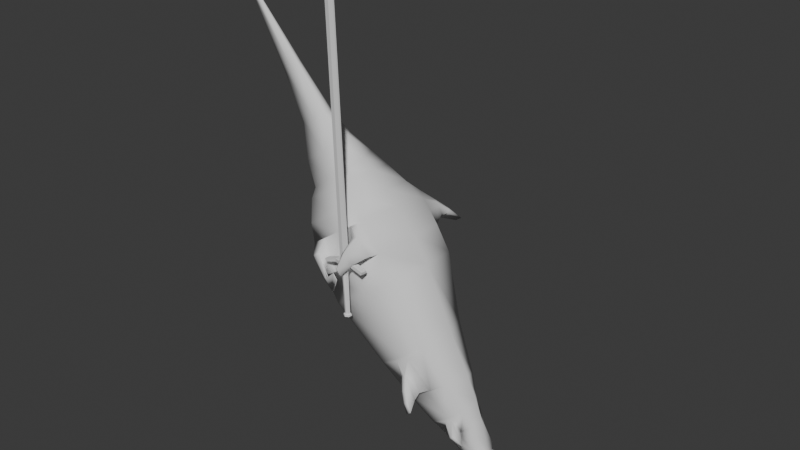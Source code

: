 # Source: swordFish.blend  (saved by Blender 4.4.32; exported with 4.5.12 LTS)
import bpy
from mathutils import Matrix  # noqa: F401  (used for matrix-valued properties, if any)

bpy.ops.wm.read_factory_settings(use_empty=True)
scene = bpy.context.scene
scene.name = 'Scene'

# ---- collections
col_collection = bpy.data.collections.new('Collection'); scene.collection.children.link(col_collection)

# ---- world
world_world = bpy.data.worlds.new('World'); scene.world = world_world
world_world.use_nodes = True; world_world.node_tree.nodes.clear()
_N = world_world.node_tree.nodes; _L = world_world.node_tree.links
n0 = _N.new('ShaderNodeOutputWorld'); n0.name = 'World Output'; n0.location = (300, 300)
n1 = _N.new('ShaderNodeBackground'); n1.name = 'Background'; n1.location = (10, 300)
n1.inputs[0].default_value = (0.05088, 0.05088, 0.05088, 1.0)
_L.new(n1.outputs[0], n0.inputs[0])
n0.is_active_output = True
world_world.color = (0.05088, 0.05088, 0.05088)
world_world.sun_shadow_jitter_overblur = 0.0

# ---- meshes
me_plane = bpy.data.meshes.new('Plane')
me_plane.from_pydata([(0.1339, -0.2736, 0.267), (0.1428, 0.4027, 0.2542), (0.3792, -0.2131, -0.2471), (0.3285, 0.3125, -0.2457), (0.5386, -0.1481, -0.5378), (0.5336, 0.2237, -0.6016), (0.2791, -0.2818, -0.4748), (0.3783, -0.2406, -0.6165), (0.3337, -0.3505, -0.5528), (0.392, -0.3139, -0.636), (0.383, -0.3871, -0.6233), (0.4271, -0.4045, -0.6863), (0.6694, -0.07765, -0.7748), (0.5988, 0.1852, -0.7449), (0.7174, -0.04195, -0.8898), (0.6777, 0.1514, -0.9042), (0.626, -0.1317, -0.9762), (0.6869, -0.08955, -1.063), (0.5876, 0.269, -0.9338), (0.67, 0.225, -1.052), (0.8011, -0.00899, -1.084), (0.8048, 0.1362, -1.089), (0.8045, -0.01814, -1.155), (0.8066, 0.1362, -1.158), (0.9436, -0.2974, -1.414), (0.9599, 0.4155, -1.438), (1.134, -0.5208, -1.687), (1.124, 0.6535, -1.672), (0.9807, 0.1002, -1.467), (1.023, -0.2162, -1.528), (1.04, 0.3691, -1.552), (-2.385e-05, -0.2608, 0.4582), (0.009953, 0.4182, 0.444), (-0.1804, -0.2415, 0.6605), (-0.1568, 0.4072, 0.6267), (-0.2914, -0.2113, 0.7616), (-0.2746, 0.3853, 0.7376), (-0.413, -0.1207, 0.8843), (-0.4231, 0.3378, 0.8537), (-0.1092, 0.5702, 0.3326), (-0.1812, 0.5748, 0.4353), (-0.2421, 0.5748, 0.5223), (-0.2846, 0.5766, 0.5831), (-0.1976, 0.7515, 0.3411), (-0.2349, 0.7515, 0.3943), (-0.2569, 0.7515, 0.4258), (-0.269, 0.7515, 0.4431), (-0.221, 0.8544, 0.2946), (-0.2299, 0.8768, 0.3072), (-0.2351, 0.8901, 0.3147), (-0.2379, 0.8973, 0.3187), (-0.1854, 1.001, 0.2066), (-0.4788, -0.06982, 0.9152), (-0.5396, 0.2816, 0.9571), (-0.6067, -0.01366, 1.098), (-0.6705, 0.1903, 1.101), (-0.8261, 0.04737, 1.268), (-0.8153, 0.1534, 1.252), (-1.109, 0.07499, 1.606), (-1.104, 0.1197, 1.599), (-1.522, 0.08324, 2.098), (-1.522, 0.0901, 2.097), (0.5329, 0.2224, -0.8132), (0.6315, 0.1873, -0.954), (-1.541, 0.08667, 2.084), (-1.522, 0.08667, 2.098), (0.6412, -0.04968, -0.9679), (0.5728, -0.08643, -0.8702), (-1.107, 0.09735, 1.603), (-0.8066, 0.1004, 1.27), (0.2547, -0.2251, -0.3616), (0.4209, -0.1642, -0.6144), (-0.5995, 0.1012, 1.118), (-0.4562, 0.1136, 0.9683), (-0.03611, -0.324, 0.4493), (-0.1491, -0.3233, 0.5796), (-0.365, 0.1163, 0.9011), (-0.2204, 0.08697, 0.7934), (-0.1522, -0.3788, 0.3601), (-0.2244, -0.3912, 0.4434), (-0.106, 0.08285, 0.6874), (0.06756, 0.07873, 0.4949), (-0.23, -0.4293, 0.2615), (-0.2705, -0.4262, 0.3048), (-0.1067, -0.2608, 0.3835), (-0.2871, -0.2415, 0.5858), (-0.08777, -0.324, 0.4131), (-0.2008, -0.3233, 0.5435), (-0.1721, -0.3788, 0.3462), (-0.2444, -0.3912, 0.4294), (-0.2363, -0.4267, 0.2569), (-0.2768, -0.4236, 0.3001), (0.6909, 0.06912, -0.7201), (0.6154, 0.05309, -0.5142), (0.9518, 0.05905, -1.426), (0.8196, 0.05905, -1.147), (0.8023, 0.06362, -1.087), (0.7443, 0.07003, -0.8643), (-0.4248, -0.2415, 0.4894), (-0.2704, -0.2608, 0.2689), (0.6095, -0.1317, -0.9877), (0.6704, -0.08955, -1.075), (-0.2803, 0.7515, 0.2832), (-0.2662, 0.8544, 0.263), (0.599, -0.04195, -0.9727), (-0.2131, 1.001, 0.1872), (-0.5088, -0.2113, 0.6094), (0.2009, 0.06454, 0.3044), (0.5292, -0.07765, -0.873), (-0.2831, 0.8973, 0.2871), (0.6594, 0.225, -1.059), (0.577, 0.269, -0.9412), (0.4919, 0.2159, -0.8197), (-0.1365, -0.2736, 0.07768), (0.1858, -0.2131, -0.3825), (-0.6064, -0.1207, 0.7489), (0.6513, 0.1579, -1.047), (-0.492, 0.3853, 0.5854), (-0.5907, 0.3532, 0.7264), (0.1684, 0.3431, -0.3578), (-0.1275, 0.4027, 0.06493), (-0.6426, -0.06982, 0.8005), (0.7214, 0.1362, -1.147), (-0.6776, 0.2971, 0.8505), (0.7177, -0.00899, -1.142), (0.4032, 0.2543, -0.693), (-0.7705, -0.01366, 0.9832), (-0.4227, 0.5766, 0.4864), (0.7545, 0.1362, -1.195), (-0.7843, 0.216, 1.003), (0.7524, -0.01814, -1.192), (0.2598, -0.2818, -0.4883), (-0.9224, 0.04737, 1.2), (-0.2473, 0.5702, 0.2359), (0.9362, 0.4155, -1.454), (0.359, -0.2406, -0.63), (0.3748, -0.1481, -0.6525), (-0.9116, 0.1534, 1.185), (0.9199, -0.2974, -1.431), (1.11, -0.5208, -1.703), (0.9993, -0.2162, -1.544), (0.3727, -0.3139, -0.6495), (-1.174, 0.07499, 1.56), (1.101, 0.6535, -1.689), (0.3144, -0.3505, -0.5662), (-1.17, 0.1197, 1.554), (-0.3518, 0.7515, 0.3852), (0.3638, -0.3871, -0.6367), (0.4079, -0.4045, -0.6997), (-1.541, 0.0901, 2.084), (-1.542, 0.08324, 2.085), (0.9569, 0.1002, -1.484), (1.016, 0.3691, -1.569), (0.4331, 0.065, -0.1909), (0.6009, 0.1873, -0.9754), (0.5023, 0.2224, -0.8346), (0.5422, -0.08643, -0.8916), (0.6106, -0.04968, -0.9893), (0.3721, -0.1642, -0.6486), (0.1986, -0.2251, -0.4009), (-0.4068, -0.2736, -0.1116), (-0.3979, 0.4027, -0.1244), (-0.00767, -0.2131, -0.518), (0.008364, 0.3125, -0.4698), (0.211, -0.1481, -0.7672), (0.2727, 0.2237, -0.7843), (0.2406, -0.2818, -0.5017), (0.3398, -0.2406, -0.6435), (0.2952, -0.3505, -0.5797), (0.3535, -0.3139, -0.663), (0.3445, -0.3871, -0.6502), (0.3886, -0.4045, -0.7132), (0.389, -0.07765, -0.9712), (0.385, 0.1852, -0.8946), (0.4807, -0.04195, -1.056), (0.5077, 0.1514, -1.023), (0.593, -0.1317, -0.9993), (0.6539, -0.08955, -1.086), (0.5664, 0.269, -0.9486), (0.6488, 0.225, -1.066), (0.6343, -0.00899, -1.201), (0.6379, 0.1362, -1.206), (0.7002, -0.01814, -1.228), (0.7023, 0.1362, -1.231), (0.8961, -0.2974, -1.448), (0.9124, 0.4155, -1.471), (1.087, -0.5208, -1.72), (1.077, 0.6535, -1.706), (0.9331, 0.1002, -1.5), (0.9755, -0.2162, -1.561), (0.9926, 0.3691, -1.585), (-0.5407, -0.2608, 0.07961), (-0.5307, 0.4182, 0.06536), (-0.6691, -0.2415, 0.3183), (-0.6455, 0.4072, 0.2846), (-0.7262, -0.2113, 0.4572), (-0.7094, 0.3853, 0.4332), (-0.7999, -0.1207, 0.6134), (-0.7677, 0.3378, 0.6124), (-0.3853, 0.5702, 0.1393), (-0.4573, 0.5748, 0.242), (-0.5182, 0.5748, 0.329), (-0.5607, 0.5766, 0.3897), (-0.3631, 0.7515, 0.2252), (-0.4004, 0.7515, 0.2785), (-0.4224, 0.7515, 0.31), (-0.4345, 0.7515, 0.3272), (-0.3114, 0.8544, 0.2313), (-0.3202, 0.8768, 0.2439), (-0.3254, 0.8901, 0.2514), (-0.3283, 0.8973, 0.2555), (-0.2408, 1.001, 0.1678), (-0.8064, -0.06982, 0.6858), (-0.825, 0.2816, 0.7573), (-0.9344, -0.01366, 0.8685), (-0.9153, 0.1903, 0.9295), (-1.019, 0.04737, 1.133), (-1.008, 0.1534, 1.117), (-1.24, 0.07499, 1.514), (-1.235, 0.1197, 1.508), (-1.561, 0.08324, 2.071), (-1.561, 0.0901, 2.07), (0.4718, 0.2224, -0.8561), (0.5703, 0.1873, -0.9968), (-1.561, 0.08667, 2.071), (0.58, -0.04968, -1.011), (0.5116, -0.08643, -0.913), (-1.238, 0.09735, 1.511), (-1.027, 0.1004, 1.115), (0.1426, -0.2251, -0.4402), (0.3233, -0.1642, -0.6827), (-0.9553, 0.1012, 0.8685), (-0.864, 0.1136, 0.6827), (-0.52, -0.324, 0.1105), (-0.6038, -0.3233, 0.2612), (-0.8321, 0.1163, 0.5741), (-0.7803, 0.08697, 0.4013), (-0.3593, -0.3868, 0.06322), (-0.4129, -0.3992, 0.1596), (-0.7199, 0.08285, 0.2576), (-0.5983, 0.07873, 0.02866), (-0.2544, -0.4471, 0.2265), (-0.2817, -0.4555, 0.2784), (-0.434, -0.2608, 0.1543), (-0.5624, -0.2415, 0.393), (-0.4683, -0.324, 0.1466), (-0.5522, -0.3233, 0.2974), (-0.3394, -0.3868, 0.07717), (-0.3929, -0.3992, 0.1735), (-0.2477, -0.4471, 0.2312), (-0.2749, -0.4555, 0.2832), (0.3302, 0.06912, -0.9726), (0.1626, 0.05309, -0.8313), (0.9043, 0.05905, -1.459), (0.6872, 0.05905, -1.24), (0.6368, 0.06362, -1.203), (0.4474, 0.07003, -1.072), (-0.4649, 0.06454, -0.1618), (-0.07893, 0.065, -0.5494), (-0.247, -0.354, -0.08826), (-0.2712, -0.3405, 0.2425), (-0.2484, -0.3708, -0.08782), (-0.2731, -0.3627, 0.2431), (-0.2264, -0.3484, -0.08698), (-0.2493, -0.3327, 0.2438), (-0.229, -0.3796, -0.08616), (-0.2528, -0.3739, 0.2449), (-0.2248, -0.3353, -0.09335), (-0.2537, -0.3463, -0.09504), (-0.2564, -0.3776, -0.09421), (-0.2297, -0.3932, -0.09182), (-0.2238, -0.3357, -0.1078), (-0.2527, -0.3468, -0.1095), (-0.2553, -0.3781, -0.1087), (-0.2286, -0.3937, -0.1063), (-0.3065, -0.3279, 0.3348), (-0.3096, -0.3644, 0.3357), (-0.2549, -0.3164, 0.3381), (-0.2606, -0.3841, 0.3398), (-0.2969, -0.3402, 0.3359), (-0.2981, -0.3538, 0.3362), (-0.2567, -0.3377, 0.3386), (-0.2588, -0.3628, 0.3393), (-0.4498, -0.2702, 2.498), (-0.4509, -0.2837, 2.498), (-0.4095, -0.2677, 2.501), (-0.4116, -0.2927, 2.501), (-0.439, -0.2771, 2.527), (-0.4162, -0.2777, 2.58), (-0.3363, -0.3106, 0.3445), (-0.3406, -0.3613, 0.3458), (-0.2541, -0.2956, 0.3498), (-0.2619, -0.3894, 0.3523), (-0.2954, -0.33, 0.348), (-0.297, -0.3488, 0.3485), (-0.2565, -0.3251, 0.3506), (-0.2595, -0.3599, 0.3515), (-0.26, -0.3903, 0.3248), (-0.3386, -0.3622, 0.3183), (-0.3344, -0.3115, 0.317), (-0.2521, -0.2965, 0.3223), (-0.2575, -0.3608, 0.324), (-0.295, -0.3497, 0.321), (-0.2935, -0.3309, 0.3205), (-0.2546, -0.326, 0.3231), (-0.4571, -0.3526, 0.3035), (-0.4529, -0.302, 0.3021), (-0.4446, -0.3543, 0.2789), (-0.4404, -0.3037, 0.2776), (-0.2069, -0.3573, -0.08532), (-0.2291, -0.3439, 0.2456), (-0.2083, -0.3741, -0.08488), (-0.2309, -0.3662, 0.2462), (-0.1981, -0.3509, -0.09096), (-0.2007, -0.3821, -0.09013), (-0.1971, -0.3513, -0.1055), (-0.1997, -0.3826, -0.1046), (-0.2059, -0.3361, 0.3422), (-0.209, -0.3726, 0.3431), (-0.2174, -0.3467, 0.3417), (-0.2186, -0.3603, 0.342), (-0.3703, -0.2767, 2.504), (-0.3714, -0.2902, 2.504), (-0.386, -0.2815, 2.53), (-0.1754, -0.3238, 0.3563), (-0.1796, -0.3744, 0.3576), (-0.219, -0.3363, 0.3536), (-0.2206, -0.355, 0.3541), (-0.1777, -0.3753, 0.3301), (-0.1735, -0.3247, 0.3288), (-0.2186, -0.3559, 0.3266), (-0.2171, -0.3372, 0.3261), (-0.05838, -0.3852, 0.3327), (-0.05414, -0.3346, 0.3314), (-0.06726, -0.3852, 0.3066), (-0.06302, -0.3345, 0.3052)], [], [(107, 153, 3, 1), (153, 93, 5, 3), (70, 6, 7, 71), (6, 8, 9, 7), (8, 10, 11, 9), (93, 92, 13, 5), (92, 97, 15, 13), (67, 16, 17, 66), (63, 19, 18, 62), (97, 96, 21, 15), (96, 95, 23, 21), (95, 94, 25, 23), (24, 29, 94), (107, 81, 31, 0), (81, 80, 33, 31), (80, 77, 35, 33), (77, 76, 37, 35), (34, 41, 42, 36), (32, 40, 41, 34), (1, 39, 40, 32), (41, 45, 46, 42), (40, 44, 45, 41), (39, 43, 44, 40), (45, 49, 50, 46), (44, 48, 49, 45), (43, 47, 48, 44), (49, 51, 50), (48, 51, 49), (47, 51, 48), (76, 73, 52, 37), (73, 72, 54, 52), (72, 69, 56, 54), (69, 68, 58, 56), (68, 65, 60, 58), (101, 17, 16, 100), (103, 47, 43, 102), (157, 66, 17, 101), (105, 51, 47, 103), (98, 33, 35, 106), (156, 67, 12, 108), (109, 50, 51, 105), (111, 18, 19, 110), (155, 62, 18, 111), (114, 2, 0, 113), (106, 35, 37, 115), (154, 63, 15, 116), (118, 38, 36, 117), (120, 1, 3, 119), (115, 37, 52, 121), (116, 15, 21, 122), (123, 53, 38, 118), (124, 20, 14, 104), (119, 3, 5, 125), (121, 52, 54, 126), (117, 36, 42, 127), (122, 21, 23, 128), (129, 55, 53, 123), (130, 22, 20, 124), (159, 70, 2, 114), (126, 54, 56, 132), (133, 39, 1, 120), (128, 23, 25, 134), (158, 71, 7, 135), (137, 57, 55, 129), (138, 24, 22, 130), (140, 29, 26, 139), (135, 7, 9, 141), (132, 56, 58, 142), (134, 25, 27, 143), (144, 8, 6, 131), (145, 59, 57, 137), (127, 42, 46, 146), (139, 26, 24, 138), (148, 11, 10, 147), (64, 65, 61, 149), (152, 30, 28, 151), (141, 9, 11, 148), (142, 58, 60, 150), (151, 28, 29, 140), (147, 10, 8, 144), (149, 61, 59, 145), (102, 43, 39, 133), (143, 27, 30, 152), (108, 12, 4, 136), (113, 0, 31, 99), (125, 5, 13, 112), (146, 46, 50, 109), (110, 19, 63, 154), (112, 13, 62, 155), (15, 63, 62, 13), (100, 16, 67, 156), (104, 14, 66, 157), (12, 67, 66, 14), (136, 4, 71, 158), (131, 6, 70, 159), (2, 70, 71, 4), (82, 83, 91, 90), (83, 79, 89, 91), (74, 78, 88, 86), (79, 75, 87, 89), (31, 74, 86, 84), (33, 31, 84, 85), (89, 88, 90, 91), (85, 84, 86, 87), (87, 86, 88, 89), (78, 82, 90, 88), (75, 33, 85, 87), (150, 60, 65, 64), (31, 33, 75, 74), (74, 75, 79, 78), (83, 82, 78, 79), (0, 2, 153, 107), (2, 4, 93, 153), (4, 12, 92, 93), (12, 14, 97, 92), (14, 20, 96, 97), (20, 22, 95, 96), (22, 24, 94, 95), (1, 32, 81, 107), (32, 34, 80, 81), (34, 36, 77, 80), (36, 38, 76, 77), (38, 53, 73, 76), (53, 55, 72, 73), (55, 57, 69, 72), (57, 59, 68, 69), (59, 61, 65, 68), (84, 85, 98, 99), (25, 30, 27), (25, 28, 30), (94, 28, 25), (29, 24, 26), (94, 29, 28), (257, 161, 163, 258), (258, 163, 165, 252), (229, 230, 167, 166), (166, 167, 169, 168), (168, 169, 171, 170), (252, 165, 173, 251), (251, 173, 175, 256), (226, 225, 177, 176), (223, 222, 178, 179), (256, 175, 181, 255), (255, 181, 183, 254), (254, 183, 185, 253), (184, 253, 189), (257, 160, 191, 240), (240, 191, 193, 239), (239, 193, 195, 236), (236, 195, 197, 235), (194, 196, 202, 201), (192, 194, 201, 200), (161, 192, 200, 199), (201, 202, 206, 205), (200, 201, 205, 204), (199, 200, 204, 203), (205, 206, 210, 209), (204, 205, 209, 208), (203, 204, 208, 207), (209, 210, 211), (208, 209, 211), (207, 208, 211), (235, 197, 212, 232), (232, 212, 214, 231), (231, 214, 216, 228), (228, 216, 218, 227), (227, 218, 220, 224), (101, 100, 176, 177), (103, 102, 203, 207), (157, 101, 177, 225), (105, 103, 207, 211), (98, 106, 195, 193), (156, 108, 172, 226), (109, 105, 211, 210), (111, 110, 179, 178), (155, 111, 178, 222), (114, 113, 160, 162), (106, 115, 197, 195), (154, 116, 175, 223), (118, 117, 196, 198), (120, 119, 163, 161), (115, 121, 212, 197), (116, 122, 181, 175), (123, 118, 198, 213), (124, 104, 174, 180), (119, 125, 165, 163), (121, 126, 214, 212), (117, 127, 202, 196), (122, 128, 183, 181), (129, 123, 213, 215), (130, 124, 180, 182), (159, 114, 162, 229), (126, 132, 216, 214), (133, 120, 161, 199), (128, 134, 185, 183), (158, 135, 167, 230), (137, 129, 215, 217), (138, 130, 182, 184), (140, 139, 186, 189), (135, 141, 169, 167), (132, 142, 218, 216), (134, 143, 187, 185), (144, 131, 166, 168), (145, 137, 217, 219), (127, 146, 206, 202), (139, 138, 184, 186), (148, 147, 170, 171), (64, 149, 221, 224), (152, 151, 188, 190), (141, 148, 171, 169), (142, 150, 220, 218), (151, 140, 189, 188), (147, 144, 168, 170), (149, 145, 219, 221), (102, 133, 199, 203), (143, 152, 190, 187), (108, 136, 164, 172), (113, 99, 191, 160), (125, 112, 173, 165), (146, 109, 210, 206), (110, 154, 223, 179), (112, 155, 222, 173), (175, 173, 222, 223), (100, 156, 226, 176), (104, 157, 225, 174), (172, 174, 225, 226), (136, 158, 230, 164), (131, 159, 229, 166), (162, 164, 230, 229), (241, 249, 250, 242), (242, 250, 248, 238), (233, 245, 247, 237), (238, 248, 246, 234), (191, 243, 245, 233), (193, 244, 243, 191), (248, 250, 249, 247), (244, 246, 245, 243), (246, 248, 247, 245), (237, 247, 249, 241), (234, 246, 244, 193), (150, 64, 224, 220), (191, 233, 234, 193), (233, 237, 238, 234), (242, 238, 237, 241), (160, 257, 258, 162), (162, 258, 252, 164), (164, 252, 251, 172), (172, 251, 256, 174), (174, 256, 255, 180), (180, 255, 254, 182), (182, 254, 253, 184), (161, 257, 240, 192), (192, 240, 239, 194), (194, 239, 236, 196), (196, 236, 235, 198), (198, 235, 232, 213), (213, 232, 231, 215), (215, 231, 228, 217), (217, 228, 227, 219), (219, 227, 224, 221), (243, 99, 98, 244), (185, 187, 190), (185, 190, 188), (253, 185, 188), (189, 186, 184), (253, 188, 189), (265, 266, 262, 261), (261, 262, 260, 259), (259, 263, 267, 268), (259, 260, 264, 263), (261, 259, 268, 269), (265, 261, 269, 270), (271, 274, 273, 272), (270, 269, 273, 274), (269, 268, 272, 273), (268, 267, 271, 272), (264, 260, 275, 277), (260, 262, 276, 275), (262, 266, 278, 276), (277, 275, 279, 281), (275, 276, 280, 279), (276, 278, 282, 280), (281, 279, 283, 285), (279, 280, 284, 283), (280, 282, 286, 284), (285, 283, 287, 288), (283, 284, 287), (284, 286, 288, 287), (291, 295, 293, 289), (289, 293, 294, 290), (290, 294, 296, 292), (300, 299, 303, 304), (299, 298, 302, 303), (298, 297, 301, 302), (293, 295, 304, 303), (296, 294, 302, 301), (299, 289, 306, 308), (294, 293, 303, 302), (291, 289, 299, 300), (290, 292, 297, 298), (306, 305, 307, 308), (289, 290, 305, 306), (290, 298, 307, 305), (298, 299, 308, 307), (265, 311, 312, 266), (311, 309, 310, 312), (309, 313, 267, 263), (309, 263, 264, 310), (311, 314, 313, 309), (265, 270, 314, 311), (271, 315, 316, 274), (270, 274, 316, 314), (314, 316, 315, 313), (313, 315, 271, 267), (264, 277, 317, 310), (310, 317, 318, 312), (312, 318, 278, 266), (277, 281, 319, 317), (317, 319, 320, 318), (318, 320, 282, 278), (281, 285, 321, 319), (319, 321, 322, 320), (320, 322, 286, 282), (285, 288, 323, 321), (321, 323, 322), (322, 323, 288, 286), (291, 324, 326, 295), (324, 325, 327, 326), (325, 292, 296, 327), (300, 304, 331, 329), (329, 331, 330, 328), (328, 330, 301, 297), (326, 331, 304, 295), (296, 301, 330, 327), (329, 335, 333, 324), (327, 330, 331, 326), (291, 300, 329, 324), (325, 328, 297, 292), (333, 335, 334, 332), (324, 333, 332, 325), (325, 332, 334, 328), (328, 334, 335, 329)])
me_plane.polygons.foreach_set('use_smooth', [1, 1, 1, 1, 1, 1, 1, 1, 1, 1, 1, 1, 1, 1, 1, 1, 1, 1, 1, 1, 1, 1, 1, 1, 1, 1, 1, 1, 1, 1, 1, 1, 1, 1, 1, 1, 1, 1, 1, 1, 1, 1, 1, 1, 1, 1, 1, 1, 1, 1, 1, 1, 1, 1, 1, 1, 1, 1, 1, 1, 1, 1, 1, 1, 1, 1, 1, 1, 1, 1, 1, 1, 1, 1, 1, 1, 1, 1, 1, 1, 1, 1, 1, 1, 1, 1, 1, 1, 1, 1, 1, 1, 1, 1, 1, 1, 1, 1, 1, 1, 1, 1, 1, 1, 1, 1, 1, 1, 1, 1, 1, 1, 1, 1, 1, 1, 1, 1, 1, 1, 1, 1, 1, 1, 1, 1, 1, 1, 1, 1, 1, 1, 1, 1, 1, 1, 1, 1, 1, 1, 1, 1, 1, 1, 1, 1, 1, 1, 1, 1, 1, 1, 1, 1, 1, 1, 1, 1, 1, 1, 1, 1, 1, 1, 1, 1, 1, 1, 1, 1, 1, 1, 1, 1, 1, 1, 1, 1, 1, 1, 1, 1, 1, 1, 1, 1, 1, 1, 1, 1, 1, 1, 1, 1, 1, 1, 1, 1, 1, 1, 1, 1, 1, 1, 1, 1, 1, 1, 1, 1, 1, 1, 1, 1, 1, 1, 1, 1, 1, 1, 1, 1, 1, 1, 1, 1, 1, 1, 1, 1, 1, 1, 1, 1, 1, 1, 1, 1, 1, 1, 1, 1, 1, 1, 1, 1, 1, 1, 1, 1, 1, 1, 1, 1, 1, 1, 1, 1, 1, 1, 1, 1, 1, 1, 1, 1, 0, 0, 0, 0, 0, 0, 0, 0, 0, 0, 0, 0, 0, 0, 0, 0, 0, 0, 0, 0, 0, 0, 0, 0, 0, 0, 0, 0, 0, 0, 0, 0, 0, 0, 0, 0, 0, 0, 0, 0, 0, 0, 0, 0, 0, 0, 0, 0, 0, 0, 0, 0, 0, 0, 0, 0, 0, 0, 0, 0, 0, 0, 0, 0, 0, 0, 0, 0, 0, 0, 0, 0, 0, 0, 0, 0])
_uv = me_plane.uv_layers.new(name='UVMap')
_uv.uv.foreach_set('vector', [0.5493, 0.4185, 0.6545, 0.4187, 0.6515, 0.5483, 0.5508, 0.5956, 0.6545, 0.4187, 0.7266, 0.4125, 0.7314, 0.5018, 0.6515, 0.5483, 0.6618, 0.2667, 0.6826, 0.237, 0.7164, 0.2586, 0.7208, 0.2986, 0.6826, 0.237, 0.7012, 0.2011, 0.721, 0.2203, 0.7164, 0.2586, 0.7012, 0.2011, 0.718, 0.1819, 0.733, 0.1728, 0.721, 0.2203, 0.7266, 0.4125, 0.7679, 0.4209, 0.7616, 0.4817, 0.7314, 0.5018, 0.7679, 0.4209, 0.797, 0.4213, 0.7959, 0.4639, 0.7616, 0.4817, 0.7787, 0.3394, 0.8016, 0.3157, 0.8224, 0.3377, 0.802, 0.3586, 0.7987, 0.4828, 0.8186, 0.5025, 0.7905, 0.5255, 0.7651, 0.5011, 0.797, 0.4213, 0.8391, 0.418, 0.8397, 0.456, 0.7959, 0.4639, 0.8391, 0.418, 0.8506, 0.4156, 0.8509, 0.456, 0.8397, 0.456, 0.8506, 0.4156, 0.91, 0.4156, 0.9128, 0.6023, 0.8509, 0.456, 0.9072, 0.2289, 0.9343, 0.2714, 0.91, 0.4156, 0.5493, 0.4185, 0.5039, 0.4259, 0.5022, 0.2481, 0.5477, 0.2414, 0.5039, 0.4259, 0.4537, 0.428, 0.4496, 0.2581, 0.5022, 0.2481, 0.4537, 0.428, 0.4239, 0.4302, 0.421, 0.274, 0.4496, 0.2581, 0.4239, 0.4302, 0.3905, 0.4455, 0.3878, 0.3214, 0.421, 0.274, 0.4577, 0.598, 0.464, 0.6868, 0.4496, 0.6878, 0.4268, 0.5864, 0.5056, 0.6037, 0.4848, 0.6868, 0.464, 0.6868, 0.4577, 0.598, 0.5508, 0.5956, 0.5093, 0.6844, 0.4848, 0.6868, 0.5056, 0.6037, 0.464, 0.6868, 0.4754, 0.7783, 0.4713, 0.7783, 0.4496, 0.6878, 0.4848, 0.6868, 0.4829, 0.7783, 0.4754, 0.7783, 0.464, 0.6868, 0.5093, 0.6844, 0.4956, 0.7783, 0.4829, 0.7783, 0.4848, 0.6868, 0.4754, 0.7783, 0.4929, 0.8531, 0.4919, 0.8569, 0.4713, 0.7783, 0.4829, 0.7783, 0.4947, 0.8461, 0.4929, 0.8531, 0.4754, 0.7783, 0.4956, 0.7783, 0.4977, 0.8344, 0.4947, 0.8461, 0.4829, 0.7783, 0.4929, 0.8531, 0.5091, 0.9203, 0.4919, 0.8569, 0.4947, 0.8461, 0.5091, 0.9203, 0.4929, 0.8531, 0.4977, 0.8344, 0.5091, 0.9203, 0.4947, 0.8461, 0.3905, 0.4455, 0.3695, 0.4442, 0.3755, 0.3481, 0.3878, 0.3214, 0.3695, 0.4442, 0.3296, 0.4376, 0.332, 0.3775, 0.3755, 0.3481, 0.3296, 0.4376, 0.2821, 0.4372, 0.2803, 0.4095, 0.332, 0.3775, 0.2821, 0.4372, 0.1953, 0.4356, 0.1945, 0.4239, 0.2803, 0.4095, 0.1953, 0.4356, 0.06961, 0.43, 0.06949, 0.4282, 0.1945, 0.4239, 0.8224, 0.3377, 0.8224, 0.3377, 0.8016, 0.3157, 0.8016, 0.3157, 0.4977, 0.8344, 0.4977, 0.8344, 0.4956, 0.7783, 0.4956, 0.7783, 0.802, 0.3586, 0.802, 0.3586, 0.8224, 0.3377, 0.8224, 0.3377, 0.5091, 0.9203, 0.5091, 0.9203, 0.4977, 0.8344, 0.4977, 0.8344, 0.4496, 0.2581, 0.4496, 0.2581, 0.421, 0.274, 0.421, 0.274, 0.7787, 0.3394, 0.7787, 0.3394, 0.7743, 0.344, 0.7743, 0.344, 0.4812, 0.8115, 0.495, 0.7985, 0.4965, 0.8314, 0.4884, 0.8389, 0.7905, 0.5255, 0.7905, 0.5255, 0.8186, 0.5025, 0.8186, 0.5025, 0.7651, 0.5011, 0.7651, 0.5011, 0.7905, 0.5255, 0.7905, 0.5255, 0.6574, 0.273, 0.6574, 0.273, 0.5477, 0.2414, 0.5477, 0.2414, 0.421, 0.274, 0.421, 0.274, 0.3878, 0.3214, 0.3878, 0.3214, 0.7987, 0.4828, 0.7987, 0.4828, 0.7959, 0.4639, 0.8158, 0.4673, 0.4459, 0.6041, 0.4667, 0.5818, 0.4805, 0.5847, 0.4549, 0.6064, 0.5508, 0.5956, 0.5508, 0.5956, 0.6515, 0.5483, 0.6515, 0.5644, 0.3878, 0.3214, 0.3878, 0.3214, 0.3755, 0.3481, 0.3755, 0.3481, 0.8158, 0.4673, 0.7959, 0.4639, 0.8397, 0.456, 0.8397, 0.456, 0.4355, 0.598, 0.4524, 0.5791, 0.4667, 0.5818, 0.4459, 0.6041, 0.8384, 0.3799, 0.8384, 0.3799, 0.798, 0.3627, 0.798, 0.3627, 0.6515, 0.5644, 0.6515, 0.5483, 0.7314, 0.5018, 0.7314, 0.5179, 0.3755, 0.3481, 0.3755, 0.3481, 0.332, 0.3775, 0.332, 0.3775, 0.4488, 0.6679, 0.51, 0.6175, 0.5048, 0.6783, 0.4606, 0.7221, 0.8397, 0.456, 0.8397, 0.456, 0.8509, 0.456, 0.8509, 0.456, 0.4219, 0.5899, 0.4356, 0.5746, 0.4524, 0.5791, 0.4355, 0.598, 0.8502, 0.3751, 0.8502, 0.3751, 0.8384, 0.3799, 0.8384, 0.3799, 0.6618, 0.2667, 0.6618, 0.2667, 0.6574, 0.273, 0.6574, 0.273, 0.332, 0.3775, 0.332, 0.3775, 0.2803, 0.4095, 0.2803, 0.4095, 0.5093, 0.6844, 0.5093, 0.6844, 0.5508, 0.5956, 0.5508, 0.5956, 0.8509, 0.456, 0.8509, 0.456, 0.9128, 0.6023, 0.9128, 0.6023, 0.7208, 0.2986, 0.7208, 0.2986, 0.7164, 0.2586, 0.7164, 0.2586, 0.4002, 0.5819, 0.4129, 0.5708, 0.4356, 0.5746, 0.4219, 0.5899, 0.9072, 0.2289, 0.9072, 0.2289, 0.8502, 0.3751, 0.8502, 0.3751, 0.9343, 0.2714, 0.9343, 0.2714, 0.9721, 0.1119, 0.9721, 0.1119, 0.7164, 0.2586, 0.7164, 0.2586, 0.721, 0.2203, 0.721, 0.2203, 0.2803, 0.4095, 0.2803, 0.4095, 0.1945, 0.4239, 0.1945, 0.4239, 0.9128, 0.6023, 0.9128, 0.6023, 0.9687, 0.7269, 0.9687, 0.7269, 0.7012, 0.2011, 0.7012, 0.2011, 0.6826, 0.237, 0.6826, 0.237, 0.3647, 0.5539, 0.3743, 0.5454, 0.4129, 0.5708, 0.4002, 0.5819, 0.4606, 0.7221, 0.5048, 0.6783, 0.4977, 0.7463, 0.4717, 0.7713, 0.9721, 0.1119, 0.9721, 0.1119, 0.9072, 0.2289, 0.9072, 0.2289, 0.733, 0.1728, 0.733, 0.1728, 0.718, 0.1819, 0.718, 0.1819, 0.06961, 0.43, 0.06961, 0.43, 0.06973, 0.4318, 0.06973, 0.4318, 0.9401, 0.578, 0.9401, 0.578, 0.9198, 0.4372, 0.9198, 0.4372, 0.721, 0.2203, 0.721, 0.2203, 0.733, 0.1728, 0.733, 0.1728, 0.1945, 0.4239, 0.1945, 0.4239, 0.06949, 0.4282, 0.06949, 0.4282, 0.9198, 0.4372, 0.9198, 0.4372, 0.9343, 0.2714, 0.9343, 0.2714, 0.718, 0.1819, 0.718, 0.1819, 0.7012, 0.2011, 0.7012, 0.2011, 0.3247, 0.5038, 0.3281, 0.5007, 0.3743, 0.5454, 0.3647, 0.5539, 0.4956, 0.7783, 0.4956, 0.7783, 0.5093, 0.6844, 0.5093, 0.6844, 0.9687, 0.7269, 0.9687, 0.7269, 0.9401, 0.578, 0.9401, 0.578, 0.7743, 0.344, 0.7743, 0.344, 0.7217, 0.307, 0.7217, 0.307, 0.5477, 0.2414, 0.5477, 0.2414, 0.5022, 0.2481, 0.5022, 0.2481, 0.7314, 0.5179, 0.7314, 0.5018, 0.7616, 0.4817, 0.7616, 0.4977, 0.4717, 0.7713, 0.4977, 0.7463, 0.495, 0.7985, 0.4812, 0.8115, 0.8186, 0.5025, 0.8186, 0.5025, 0.7987, 0.4828, 0.7987, 0.4828, 0.7616, 0.4977, 0.7616, 0.4817, 0.7651, 0.5011, 0.7651, 0.5011, 0.7959, 0.4639, 0.7987, 0.4828, 0.7651, 0.5011, 0.7616, 0.4817, 0.8016, 0.3157, 0.8016, 0.3157, 0.7787, 0.3394, 0.7787, 0.3394, 0.798, 0.3627, 0.798, 0.3627, 0.802, 0.3586, 0.802, 0.3586, 0.7743, 0.344, 0.7787, 0.3394, 0.802, 0.3586, 0.798, 0.3627, 0.7217, 0.307, 0.7217, 0.307, 0.7208, 0.2986, 0.7208, 0.2986, 0.6826, 0.237, 0.6826, 0.237, 0.6618, 0.2667, 0.6618, 0.2667, 0.6574, 0.273, 0.6618, 0.2667, 0.7208, 0.2986, 0.7217, 0.307, 0.528, 0.07804, 0.5187, 0.07441, 0.5187, 0.07441, 0.528, 0.07804, 0.5187, 0.07441, 0.4864, 0.1395, 0.4864, 0.1395, 0.5187, 0.07441, 0.4945, 0.2142, 0.5078, 0.146, 0.5078, 0.146, 0.4945, 0.2142, 0.4864, 0.1395, 0.461, 0.2146, 0.461, 0.2146, 0.4864, 0.1395, 0.5022, 0.2481, 0.4945, 0.2142, 0.4945, 0.2142, 0.5022, 0.2481, 0.4496, 0.2581, 0.5022, 0.2481, 0.5022, 0.2481, 0.4496, 0.2581, 0.4864, 0.1395, 0.5078, 0.146, 0.528, 0.07804, 0.5187, 0.07441, 0.4496, 0.2581, 0.5022, 0.2481, 0.4945, 0.2142, 0.461, 0.2146, 0.461, 0.2146, 0.4945, 0.2142, 0.5078, 0.146, 0.4864, 0.1395, 0.5078, 0.146, 0.528, 0.07804, 0.528, 0.07804, 0.5078, 0.146, 0.461, 0.2146, 0.4496, 0.2581, 0.4496, 0.2581, 0.461, 0.2146, 0.06949, 0.4282, 0.06949, 0.4282, 0.06961, 0.43, 0.06961, 0.43, 0.5022, 0.2481, 0.4496, 0.2581, 0.461, 0.2146, 0.4945, 0.2142, 0.4945, 0.2142, 0.461, 0.2146, 0.4864, 0.1395, 0.5078, 0.146, 0.5187, 0.07441, 0.528, 0.07804, 0.5078, 0.146, 0.4864, 0.1395, 0.5477, 0.2414, 0.6574, 0.273, 0.6545, 0.4187, 0.5493, 0.4185, 0.6574, 0.273, 0.7217, 0.307, 0.7266, 0.4125, 0.6545, 0.4187, 0.7217, 0.307, 0.7743, 0.344, 0.7679, 0.4209, 0.7266, 0.4125, 0.7743, 0.344, 0.798, 0.3627, 0.797, 0.4213, 0.7679, 0.4209, 0.798, 0.3627, 0.8384, 0.3799, 0.8391, 0.418, 0.797, 0.4213, 0.8384, 0.3799, 0.8502, 0.3751, 0.8506, 0.4156, 0.8391, 0.418, 0.8502, 0.3751, 0.9072, 0.2289, 0.91, 0.4156, 0.8506, 0.4156, 0.5508, 0.5956, 0.5056, 0.6037, 0.5039, 0.4259, 0.5493, 0.4185, 0.5056, 0.6037, 0.4577, 0.598, 0.4537, 0.428, 0.5039, 0.4259, 0.4577, 0.598, 0.4268, 0.5864, 0.4239, 0.4302, 0.4537, 0.428, 0.4268, 0.5864, 0.3916, 0.5616, 0.3905, 0.4455, 0.4239, 0.4302, 0.3916, 0.5616, 0.362, 0.5322, 0.3695, 0.4442, 0.3905, 0.4455, 0.362, 0.5322, 0.3244, 0.4843, 0.3296, 0.4376, 0.3695, 0.4442, 0.3244, 0.4843, 0.284, 0.465, 0.2821, 0.4372, 0.3296, 0.4376, 0.284, 0.465, 0.1961, 0.4473, 0.1953, 0.4356, 0.2821, 0.4372, 0.1961, 0.4473, 0.06973, 0.4318, 0.06961, 0.43, 0.1953, 0.4356, 0.5022, 0.2481, 0.4496, 0.2581, 0.4496, 0.2581, 0.5022, 0.2481, 0.9128, 0.6023, 0.9401, 0.578, 0.9687, 0.7269, 0.9128, 0.6023, 0.9198, 0.4372, 0.9401, 0.578, 0.91, 0.4156, 0.9198, 0.4372, 0.9128, 0.6023, 0.9343, 0.2714, 0.9072, 0.2289, 0.9721, 0.1119, 0.91, 0.4156, 0.9343, 0.2714, 0.9198, 0.4372, 0.5493, 0.4185, 0.5508, 0.5956, 0.6515, 0.5483, 0.6545, 0.4187, 0.6545, 0.4187, 0.6515, 0.5483, 0.7314, 0.5018, 0.7266, 0.4125, 0.6618, 0.2667, 0.7208, 0.2986, 0.7164, 0.2586, 0.6826, 0.237, 0.6826, 0.237, 0.7164, 0.2586, 0.721, 0.2203, 0.7012, 0.2011, 0.7012, 0.2011, 0.721, 0.2203, 0.733, 0.1728, 0.718, 0.1819, 0.7266, 0.4125, 0.7314, 0.5018, 0.7616, 0.4817, 0.7679, 0.4209, 0.7679, 0.4209, 0.7616, 0.4817, 0.7959, 0.4639, 0.797, 0.4213, 0.7787, 0.3394, 0.802, 0.3586, 0.8224, 0.3377, 0.8016, 0.3157, 0.7987, 0.4828, 0.7651, 0.5011, 0.7905, 0.5255, 0.8186, 0.5025, 0.797, 0.4213, 0.7959, 0.4639, 0.8397, 0.456, 0.8391, 0.418, 0.8391, 0.418, 0.8397, 0.456, 0.8509, 0.456, 0.8506, 0.4156, 0.8506, 0.4156, 0.8509, 0.456, 0.9128, 0.6023, 0.91, 0.4156, 0.9072, 0.2289, 0.91, 0.4156, 0.9343, 0.2714, 0.5493, 0.4185, 0.5477, 0.2414, 0.5022, 0.2481, 0.5039, 0.4259, 0.5039, 0.4259, 0.5022, 0.2481, 0.4496, 0.2581, 0.4537, 0.428, 0.4537, 0.428, 0.4496, 0.2581, 0.421, 0.274, 0.4239, 0.4302, 0.4239, 0.4302, 0.421, 0.274, 0.3878, 0.3214, 0.3905, 0.4455, 0.4577, 0.598, 0.4268, 0.5864, 0.4496, 0.6878, 0.464, 0.6868, 0.5056, 0.6037, 0.4577, 0.598, 0.464, 0.6868, 0.4848, 0.6868, 0.5508, 0.5956, 0.5056, 0.6037, 0.4848, 0.6868, 0.5093, 0.6844, 0.464, 0.6868, 0.4496, 0.6878, 0.4713, 0.7783, 0.4754, 0.7783, 0.4848, 0.6868, 0.464, 0.6868, 0.4754, 0.7783, 0.4829, 0.7783, 0.5093, 0.6844, 0.4848, 0.6868, 0.4829, 0.7783, 0.4956, 0.7783, 0.4754, 0.7783, 0.4713, 0.7783, 0.4919, 0.8569, 0.4929, 0.8531, 0.4829, 0.7783, 0.4754, 0.7783, 0.4929, 0.8531, 0.4947, 0.8461, 0.4956, 0.7783, 0.4829, 0.7783, 0.4947, 0.8461, 0.4977, 0.8344, 0.4929, 0.8531, 0.4919, 0.8569, 0.5091, 0.9203, 0.4947, 0.8461, 0.4929, 0.8531, 0.5091, 0.9203, 0.4977, 0.8344, 0.4947, 0.8461, 0.5091, 0.9203, 0.3905, 0.4455, 0.3878, 0.3214, 0.3755, 0.3481, 0.3695, 0.4442, 0.3695, 0.4442, 0.3755, 0.3481, 0.332, 0.3775, 0.3296, 0.4376, 0.3296, 0.4376, 0.332, 0.3775, 0.2803, 0.4095, 0.2821, 0.4372, 0.2821, 0.4372, 0.2803, 0.4095, 0.1945, 0.4239, 0.1953, 0.4356, 0.1953, 0.4356, 0.1945, 0.4239, 0.06949, 0.4282, 0.06961, 0.43, 0.8224, 0.3377, 0.8016, 0.3157, 0.8016, 0.3157, 0.8224, 0.3377, 0.4977, 0.8344, 0.4956, 0.7783, 0.4956, 0.7783, 0.4977, 0.8344, 0.802, 0.3586, 0.8224, 0.3377, 0.8224, 0.3377, 0.802, 0.3586, 0.5091, 0.9203, 0.4977, 0.8344, 0.4977, 0.8344, 0.5091, 0.9203, 0.4496, 0.2581, 0.421, 0.274, 0.421, 0.274, 0.4496, 0.2581, 0.7787, 0.3394, 0.7743, 0.344, 0.7743, 0.344, 0.7787, 0.3394, 0.4812, 0.8115, 0.4884, 0.8389, 0.4965, 0.8314, 0.495, 0.7985, 0.7905, 0.5255, 0.8186, 0.5025, 0.8186, 0.5025, 0.7905, 0.5255, 0.7651, 0.5011, 0.7905, 0.5255, 0.7905, 0.5255, 0.7651, 0.5011, 0.6574, 0.273, 0.5477, 0.2414, 0.5477, 0.2414, 0.6574, 0.273, 0.421, 0.274, 0.3878, 0.3214, 0.3878, 0.3214, 0.421, 0.274, 0.7987, 0.4828, 0.8158, 0.4673, 0.7959, 0.4639, 0.7987, 0.4828, 0.4459, 0.6041, 0.4549, 0.6064, 0.4805, 0.5847, 0.4667, 0.5818, 0.5508, 0.5956, 0.6515, 0.5644, 0.6515, 0.5483, 0.5508, 0.5956, 0.3878, 0.3214, 0.3755, 0.3481, 0.3755, 0.3481, 0.3878, 0.3214, 0.8158, 0.4673, 0.8397, 0.456, 0.8397, 0.456, 0.7959, 0.4639, 0.4355, 0.598, 0.4459, 0.6041, 0.4667, 0.5818, 0.4524, 0.5791, 0.8384, 0.3799, 0.798, 0.3627, 0.798, 0.3627, 0.8384, 0.3799, 0.6515, 0.5644, 0.7314, 0.5179, 0.7314, 0.5018, 0.6515, 0.5483, 0.3755, 0.3481, 0.332, 0.3775, 0.332, 0.3775, 0.3755, 0.3481, 0.4488, 0.6679, 0.4606, 0.7221, 0.5048, 0.6783, 0.51, 0.6175, 0.8397, 0.456, 0.8509, 0.456, 0.8509, 0.456, 0.8397, 0.456, 0.4219, 0.5899, 0.4355, 0.598, 0.4524, 0.5791, 0.4356, 0.5746, 0.8502, 0.3751, 0.8384, 0.3799, 0.8384, 0.3799, 0.8502, 0.3751, 0.6618, 0.2667, 0.6574, 0.273, 0.6574, 0.273, 0.6618, 0.2667, 0.332, 0.3775, 0.2803, 0.4095, 0.2803, 0.4095, 0.332, 0.3775, 0.5093, 0.6844, 0.5508, 0.5956, 0.5508, 0.5956, 0.5093, 0.6844, 0.8509, 0.456, 0.9128, 0.6023, 0.9128, 0.6023, 0.8509, 0.456, 0.7208, 0.2986, 0.7164, 0.2586, 0.7164, 0.2586, 0.7208, 0.2986, 0.4002, 0.5819, 0.4219, 0.5899, 0.4356, 0.5746, 0.4129, 0.5708, 0.9072, 0.2289, 0.8502, 0.3751, 0.8502, 0.3751, 0.9072, 0.2289, 0.9343, 0.2714, 0.9721, 0.1119, 0.9721, 0.1119, 0.9343, 0.2714, 0.7164, 0.2586, 0.721, 0.2203, 0.721, 0.2203, 0.7164, 0.2586, 0.2803, 0.4095, 0.1945, 0.4239, 0.1945, 0.4239, 0.2803, 0.4095, 0.9128, 0.6023, 0.9687, 0.7269, 0.9687, 0.7269, 0.9128, 0.6023, 0.7012, 0.2011, 0.6826, 0.237, 0.6826, 0.237, 0.7012, 0.2011, 0.3647, 0.5539, 0.4002, 0.5819, 0.4129, 0.5708, 0.3743, 0.5454, 0.4606, 0.7221, 0.4717, 0.7713, 0.4977, 0.7463, 0.5048, 0.6783, 0.9721, 0.1119, 0.9072, 0.2289, 0.9072, 0.2289, 0.9721, 0.1119, 0.733, 0.1728, 0.718, 0.1819, 0.718, 0.1819, 0.733, 0.1728, 0.06961, 0.43, 0.06973, 0.4318, 0.06973, 0.4318, 0.06961, 0.43, 0.9401, 0.578, 0.9198, 0.4372, 0.9198, 0.4372, 0.9401, 0.578, 0.721, 0.2203, 0.733, 0.1728, 0.733, 0.1728, 0.721, 0.2203, 0.1945, 0.4239, 0.06949, 0.4282, 0.06949, 0.4282, 0.1945, 0.4239, 0.9198, 0.4372, 0.9343, 0.2714, 0.9343, 0.2714, 0.9198, 0.4372, 0.718, 0.1819, 0.7012, 0.2011, 0.7012, 0.2011, 0.718, 0.1819, 0.3247, 0.5038, 0.3647, 0.5539, 0.3743, 0.5454, 0.3281, 0.5007, 0.4956, 0.7783, 0.5093, 0.6844, 0.5093, 0.6844, 0.4956, 0.7783, 0.9687, 0.7269, 0.9401, 0.578, 0.9401, 0.578, 0.9687, 0.7269, 0.7743, 0.344, 0.7217, 0.307, 0.7217, 0.307, 0.7743, 0.344, 0.5477, 0.2414, 0.5022, 0.2481, 0.5022, 0.2481, 0.5477, 0.2414, 0.7314, 0.5179, 0.7616, 0.4977, 0.7616, 0.4817, 0.7314, 0.5018, 0.4717, 0.7713, 0.4812, 0.8115, 0.495, 0.7985, 0.4977, 0.7463, 0.8186, 0.5025, 0.7987, 0.4828, 0.7987, 0.4828, 0.8186, 0.5025, 0.7616, 0.4977, 0.7651, 0.5011, 0.7651, 0.5011, 0.7616, 0.4817, 0.7959, 0.4639, 0.7616, 0.4817, 0.7651, 0.5011, 0.7987, 0.4828, 0.8016, 0.3157, 0.7787, 0.3394, 0.7787, 0.3394, 0.8016, 0.3157, 0.798, 0.3627, 0.802, 0.3586, 0.802, 0.3586, 0.798, 0.3627, 0.7743, 0.344, 0.798, 0.3627, 0.802, 0.3586, 0.7787, 0.3394, 0.7217, 0.307, 0.7208, 0.2986, 0.7208, 0.2986, 0.7217, 0.307, 0.6826, 0.237, 0.6618, 0.2667, 0.6618, 0.2667, 0.6826, 0.237, 0.6574, 0.273, 0.7217, 0.307, 0.7208, 0.2986, 0.6618, 0.2667, 0.528, 0.07804, 0.528, 0.07804, 0.5187, 0.07441, 0.5187, 0.07441, 0.5187, 0.07441, 0.5187, 0.07441, 0.4864, 0.1395, 0.4864, 0.1395, 0.4945, 0.2142, 0.4945, 0.2142, 0.5078, 0.146, 0.5078, 0.146, 0.4864, 0.1395, 0.4864, 0.1395, 0.461, 0.2146, 0.461, 0.2146, 0.5022, 0.2481, 0.5022, 0.2481, 0.4945, 0.2142, 0.4945, 0.2142, 0.4496, 0.2581, 0.4496, 0.2581, 0.5022, 0.2481, 0.5022, 0.2481, 0.4864, 0.1395, 0.5187, 0.07441, 0.528, 0.07804, 0.5078, 0.146, 0.4496, 0.2581, 0.461, 0.2146, 0.4945, 0.2142, 0.5022, 0.2481, 0.461, 0.2146, 0.4864, 0.1395, 0.5078, 0.146, 0.4945, 0.2142, 0.5078, 0.146, 0.5078, 0.146, 0.528, 0.07804, 0.528, 0.07804, 0.461, 0.2146, 0.461, 0.2146, 0.4496, 0.2581, 0.4496, 0.2581, 0.06949, 0.4282, 0.06961, 0.43, 0.06961, 0.43, 0.06949, 0.4282, 0.5022, 0.2481, 0.4945, 0.2142, 0.461, 0.2146, 0.4496, 0.2581, 0.4945, 0.2142, 0.5078, 0.146, 0.4864, 0.1395, 0.461, 0.2146, 0.5187, 0.07441, 0.4864, 0.1395, 0.5078, 0.146, 0.528, 0.07804, 0.5477, 0.2414, 0.5493, 0.4185, 0.6545, 0.4187, 0.6574, 0.273, 0.6574, 0.273, 0.6545, 0.4187, 0.7266, 0.4125, 0.7217, 0.307, 0.7217, 0.307, 0.7266, 0.4125, 0.7679, 0.4209, 0.7743, 0.344, 0.7743, 0.344, 0.7679, 0.4209, 0.797, 0.4213, 0.798, 0.3627, 0.798, 0.3627, 0.797, 0.4213, 0.8391, 0.418, 0.8384, 0.3799, 0.8384, 0.3799, 0.8391, 0.418, 0.8506, 0.4156, 0.8502, 0.3751, 0.8502, 0.3751, 0.8506, 0.4156, 0.91, 0.4156, 0.9072, 0.2289, 0.5508, 0.5956, 0.5493, 0.4185, 0.5039, 0.4259, 0.5056, 0.6037, 0.5056, 0.6037, 0.5039, 0.4259, 0.4537, 0.428, 0.4577, 0.598, 0.4577, 0.598, 0.4537, 0.428, 0.4239, 0.4302, 0.4268, 0.5864, 0.4268, 0.5864, 0.4239, 0.4302, 0.3905, 0.4455, 0.3916, 0.5616, 0.3916, 0.5616, 0.3905, 0.4455, 0.3695, 0.4442, 0.362, 0.5322, 0.362, 0.5322, 0.3695, 0.4442, 0.3296, 0.4376, 0.3244, 0.4843, 0.3244, 0.4843, 0.3296, 0.4376, 0.2821, 0.4372, 0.284, 0.465, 0.284, 0.465, 0.2821, 0.4372, 0.1953, 0.4356, 0.1961, 0.4473, 0.1961, 0.4473, 0.1953, 0.4356, 0.06961, 0.43, 0.06973, 0.4318, 0.5022, 0.2481, 0.5022, 0.2481, 0.4496, 0.2581, 0.4496, 0.2581, 0.9128, 0.6023, 0.9687, 0.7269, 0.9401, 0.578, 0.9128, 0.6023, 0.9401, 0.578, 0.9198, 0.4372, 0.91, 0.4156, 0.9128, 0.6023, 0.9198, 0.4372, 0.9343, 0.2714, 0.9721, 0.1119, 0.9072, 0.2289, 0.91, 0.4156, 0.9198, 0.4372, 0.9343, 0.2714, 0.3792, 0.3957, 0.3792, 0.3965, 0.3792, 0.3965, 0.3792, 0.3957, 0.3792, 0.3957, 0.3792, 0.3965, 0.3792, 0.3966, 0.3792, 0.3957, 0.5253, 0.2887, 0.5237, 0.2885, 0.5241, 0.2836, 0.5246, 0.2832, 0.3792, 0.3957, 0.3792, 0.3966, 0.3792, 0.3966, 0.3792, 0.3957, 0.5253, 0.2793, 0.5253, 0.2887, 0.5246, 0.2832, 0.5248, 0.2793, 0.5247, 0.274, 0.5253, 0.2793, 0.5248, 0.2793, 0.5245, 0.277, 0.5242, 0.2818, 0.5244, 0.2784, 0.5246, 0.2798, 0.5245, 0.2817, 0.5245, 0.277, 0.5248, 0.2793, 0.5246, 0.2798, 0.5244, 0.2784, 0.5248, 0.2793, 0.5246, 0.2832, 0.5245, 0.2817, 0.5246, 0.2798, 0.5246, 0.2832, 0.5241, 0.2836, 0.5242, 0.2818, 0.5245, 0.2817, 0.5227, 0.2907, 0.5227, 0.2907, 0.5229, 0.2897, 0.5229, 0.2906, 0.5227, 0.2907, 0.5226, 0.2905, 0.5229, 0.2912, 0.5229, 0.2897, 0.5226, 0.2905, 0.5227, 0.2902, 0.5229, 0.2904, 0.5229, 0.2912, 0.5229, 0.2906, 0.5229, 0.2897, 0.523, 0.2886, 0.523, 0.2906, 0.5229, 0.2897, 0.5229, 0.2912, 0.5229, 0.2927, 0.523, 0.2886, 0.5229, 0.2912, 0.5229, 0.2904, 0.523, 0.2905, 0.5229, 0.2927, 0.523, 0.2906, 0.523, 0.2886, 0.6333, 0.3047, 0.6331, 0.3066, 0.523, 0.2886, 0.5229, 0.2927, 0.6332, 0.3086, 0.6333, 0.3047, 0.5229, 0.2927, 0.523, 0.2905, 0.6331, 0.3066, 0.6332, 0.3086, 0.6331, 0.3066, 0.6333, 0.3047, 0.6333, 0.3066, 0.6337, 0.3067, 0.6333, 0.3047, 0.6332, 0.3086, 0.6333, 0.3066, 0.6332, 0.3086, 0.6331, 0.3066, 0.6337, 0.3067, 0.6333, 0.3066, 0.523, 0.2737, 0.523, 0.2737, 0.523, 0.2737, 0.523, 0.2737, 0.523, 0.2737, 0.523, 0.2737, 0.5229, 0.2737, 0.5229, 0.2737, 0.5229, 0.2737, 0.5229, 0.2737, 0.5229, 0.2737, 0.5229, 0.2737, 0.523, 0.2737, 0.523, 0.2737, 0.523, 0.2737, 0.523, 0.2737, 0.523, 0.2737, 0.5229, 0.2737, 0.5229, 0.2737, 0.523, 0.2737, 0.5229, 0.2737, 0.5229, 0.2737, 0.5229, 0.2737, 0.5229, 0.2737, 0.523, 0.2737, 0.523, 0.2737, 0.523, 0.2737, 0.523, 0.2737, 0.5229, 0.2737, 0.5229, 0.2737, 0.5229, 0.2737, 0.5229, 0.2737, 0.523, 0.2737, 0.523, 0.2737, 0.523, 0.2737, 0.523, 0.2737, 0.5229, 0.2737, 0.523, 0.2737, 0.523, 0.2737, 0.5229, 0.2737, 0.523, 0.2737, 0.523, 0.2737, 0.523, 0.2737, 0.523, 0.2737, 0.5229, 0.2737, 0.5229, 0.2737, 0.5229, 0.2737, 0.5229, 0.2737, 0.523, 0.2737, 0.5229, 0.2737, 0.5229, 0.2737, 0.523, 0.2737, 0.523, 0.2737, 0.5229, 0.2737, 0.5229, 0.2737, 0.523, 0.2737, 0.5229, 0.2737, 0.5229, 0.2737, 0.5229, 0.2737, 0.5229, 0.2737, 0.5229, 0.2737, 0.523, 0.2737, 0.523, 0.2737, 0.5229, 0.2737, 0.3792, 0.3957, 0.3792, 0.3957, 0.3792, 0.3965, 0.3792, 0.3965, 0.3792, 0.3957, 0.3792, 0.3957, 0.3792, 0.3966, 0.3792, 0.3965, 0.5228, 0.2797, 0.5238, 0.2802, 0.5241, 0.2836, 0.5237, 0.2885, 0.3792, 0.3957, 0.3792, 0.3957, 0.3792, 0.3966, 0.3792, 0.3966, 0.5238, 0.2739, 0.5241, 0.277, 0.5238, 0.2802, 0.5228, 0.2797, 0.5247, 0.274, 0.5245, 0.277, 0.5241, 0.277, 0.5238, 0.2739, 0.5242, 0.2818, 0.524, 0.2802, 0.5242, 0.2784, 0.5244, 0.2784, 0.5245, 0.277, 0.5244, 0.2784, 0.5242, 0.2784, 0.5241, 0.277, 0.5241, 0.277, 0.5242, 0.2784, 0.524, 0.2802, 0.5238, 0.2802, 0.5238, 0.2802, 0.524, 0.2802, 0.5242, 0.2818, 0.5241, 0.2836, 0.5227, 0.2907, 0.5229, 0.2906, 0.5229, 0.2914, 0.5228, 0.2906, 0.5228, 0.2906, 0.5229, 0.2914, 0.5229, 0.2898, 0.5228, 0.2903, 0.5228, 0.2903, 0.5229, 0.2898, 0.5229, 0.2904, 0.5227, 0.2902, 0.5229, 0.2906, 0.523, 0.2906, 0.5229, 0.2925, 0.5229, 0.2914, 0.5229, 0.2914, 0.5229, 0.2925, 0.523, 0.2884, 0.5229, 0.2898, 0.5229, 0.2898, 0.523, 0.2884, 0.523, 0.2905, 0.5229, 0.2904, 0.523, 0.2906, 0.6331, 0.3066, 0.6332, 0.3086, 0.5229, 0.2925, 0.5229, 0.2925, 0.6332, 0.3086, 0.6333, 0.3047, 0.523, 0.2884, 0.523, 0.2884, 0.6333, 0.3047, 0.6331, 0.3066, 0.523, 0.2905, 0.6331, 0.3066, 0.6337, 0.3067, 0.6333, 0.3066, 0.6332, 0.3086, 0.6332, 0.3086, 0.6333, 0.3066, 0.6333, 0.3047, 0.6333, 0.3047, 0.6333, 0.3066, 0.6337, 0.3067, 0.6331, 0.3066, 0.523, 0.2737, 0.523, 0.2737, 0.523, 0.2737, 0.523, 0.2737, 0.523, 0.2737, 0.5229, 0.2737, 0.5229, 0.2737, 0.523, 0.2737, 0.5229, 0.2737, 0.5229, 0.2737, 0.5229, 0.2737, 0.5229, 0.2737, 0.523, 0.2737, 0.523, 0.2737, 0.523, 0.2737, 0.523, 0.2737, 0.523, 0.2737, 0.523, 0.2737, 0.5229, 0.2737, 0.5229, 0.2737, 0.5229, 0.2737, 0.5229, 0.2737, 0.5229, 0.2737, 0.5229, 0.2737, 0.523, 0.2737, 0.523, 0.2737, 0.523, 0.2737, 0.523, 0.2737, 0.5229, 0.2737, 0.5229, 0.2737, 0.5229, 0.2737, 0.5229, 0.2737, 0.523, 0.2737, 0.523, 0.2737, 0.523, 0.2737, 0.523, 0.2737, 0.5229, 0.2737, 0.5229, 0.2737, 0.523, 0.2737, 0.523, 0.2737, 0.523, 0.2737, 0.523, 0.2737, 0.523, 0.2737, 0.523, 0.2737, 0.5229, 0.2737, 0.5229, 0.2737, 0.5229, 0.2737, 0.5229, 0.2737, 0.523, 0.2737, 0.523, 0.2737, 0.5229, 0.2737, 0.5229, 0.2737, 0.523, 0.2737, 0.523, 0.2737, 0.5229, 0.2737, 0.5229, 0.2737, 0.5229, 0.2737, 0.5229, 0.2737, 0.5229, 0.2737, 0.5229, 0.2737, 0.5229, 0.2737, 0.5229, 0.2737, 0.523, 0.2737, 0.523, 0.2737])
me_plane.update()

# ---- objects
ob_plane = bpy.data.objects.new('Plane', me_plane)

# ---- transforms, parenting, visibility, modifiers, constraints
ob_plane.location = (0.0, 0.0, 0.0)

# ---- collection membership
col_collection.objects.link(ob_plane)

# ---- scene / render settings (as saved in the file)
scene.frame_start = 1; scene.frame_end = 250; scene.frame_set(1)
scene.render.engine = 'BLENDER_EEVEE_NEXT'
bpy.context.view_layer.update()

# ---- added for rendering (the .blend has no active camera and no usable light): camera, sun
cam_auto = bpy.data.cameras.new('AutoCamera')
cam_auto.lens = 50.0
cam_auto.sensor_width = 36.0
cam_auto.clip_end = 1000.0
ob_auto_camera = bpy.data.objects.new('AutoCamera', cam_auto)
scene.collection.objects.link(ob_auto_camera)
ob_auto_camera.location = (4.68841, -5.642, 4.35156)
ob_auto_camera.rotation_euler = (1.09748, -7.21219e-08, 0.694738)
scene.camera = ob_auto_camera
light_auto_sun = bpy.data.lights.new('AutoSun', 'SUN')
light_auto_sun.energy = 3.0
light_auto_sun.angle = 0.0523599
ob_auto_sun = bpy.data.objects.new('AutoSun', light_auto_sun)
scene.collection.objects.link(ob_auto_sun)
ob_auto_sun.rotation_euler = (0.872665, 0.174533, 0.523599)
bpy.context.view_layer.update()
